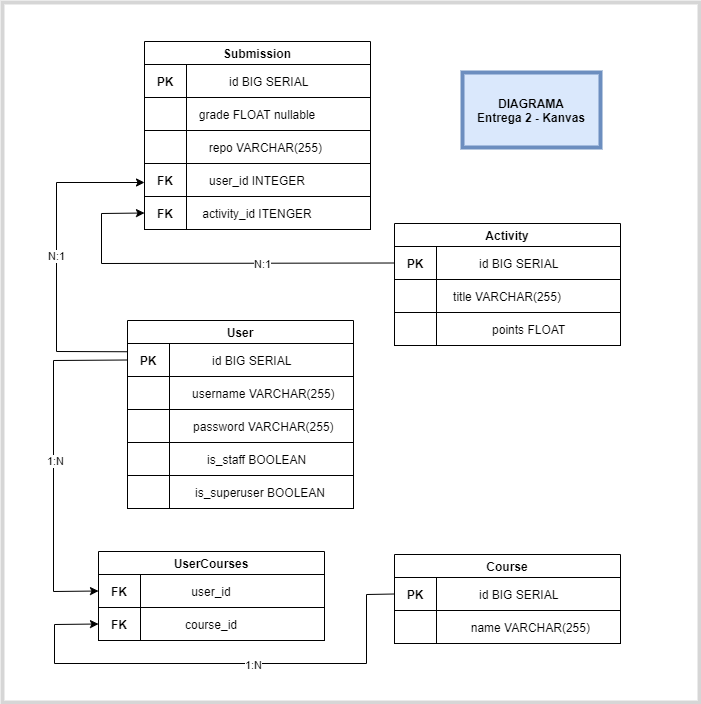

The diagram above was exported from draw.io. Its source (the exported page's mxGraphModel, read from the mxfile embedded in the PNG):
<mxGraphModel dx="718" dy="744" grid="0" gridSize="10" guides="1" tooltips="1" connect="1" arrows="1" fold="1" page="1" pageScale="1" pageWidth="827" pageHeight="1169" math="0" shadow="0">
  <root>
    <mxCell id="0" />
    <mxCell id="1" parent="0" />
    <mxCell id="RjFbsnuVUdXwkVq0rycs-55" value="" style="rounded=0;whiteSpace=wrap;html=1;fillColor=none;align=center;strokeWidth=4;strokeColor=#D6D6D6;" parent="1" vertex="1">
      <mxGeometry x="46" y="133" width="697" height="700" as="geometry" />
    </mxCell>
    <mxCell id="RjFbsnuVUdXwkVq0rycs-1" value="User" style="swimlane;" parent="1" vertex="1">
      <mxGeometry x="171" y="451" width="226" height="188" as="geometry" />
    </mxCell>
    <mxCell id="RjFbsnuVUdXwkVq0rycs-2" value="&lt;div&gt;&lt;span&gt;&amp;nbsp; &amp;nbsp; &amp;nbsp; &amp;nbsp;id BIG SERIAL&lt;/span&gt;&lt;/div&gt;" style="rounded=0;whiteSpace=wrap;html=1;align=center;" parent="RjFbsnuVUdXwkVq0rycs-1" vertex="1">
      <mxGeometry y="23" width="226" height="33" as="geometry" />
    </mxCell>
    <mxCell id="RjFbsnuVUdXwkVq0rycs-3" value="&amp;nbsp; &amp;nbsp; &amp;nbsp; &amp;nbsp; &amp;nbsp; &amp;nbsp; &amp;nbsp; username VARCHAR(255)" style="rounded=0;whiteSpace=wrap;html=1;align=center;" parent="RjFbsnuVUdXwkVq0rycs-1" vertex="1">
      <mxGeometry y="56" width="226" height="33" as="geometry" />
    </mxCell>
    <mxCell id="RjFbsnuVUdXwkVq0rycs-4" value="&amp;nbsp; &amp;nbsp; &amp;nbsp; &amp;nbsp; &amp;nbsp; &amp;nbsp; &amp;nbsp; password VARCHAR(255)" style="rounded=0;whiteSpace=wrap;html=1;" parent="RjFbsnuVUdXwkVq0rycs-1" vertex="1">
      <mxGeometry y="89" width="226" height="33" as="geometry" />
    </mxCell>
    <mxCell id="RjFbsnuVUdXwkVq0rycs-5" value="&amp;nbsp; &amp;nbsp; &amp;nbsp; &amp;nbsp; &amp;nbsp; is_staff BOOLEAN" style="rounded=0;whiteSpace=wrap;html=1;" parent="RjFbsnuVUdXwkVq0rycs-1" vertex="1">
      <mxGeometry y="122" width="226" height="33" as="geometry" />
    </mxCell>
    <mxCell id="RjFbsnuVUdXwkVq0rycs-10" value="&amp;nbsp; &amp;nbsp; &amp;nbsp; &amp;nbsp; &amp;nbsp; &amp;nbsp; is_superuser BOOLEAN" style="rounded=0;whiteSpace=wrap;html=1;" parent="RjFbsnuVUdXwkVq0rycs-1" vertex="1">
      <mxGeometry y="155" width="226" height="33" as="geometry" />
    </mxCell>
    <mxCell id="RjFbsnuVUdXwkVq0rycs-7" value="" style="rounded=0;whiteSpace=wrap;html=1;fillColor=none;" parent="RjFbsnuVUdXwkVq0rycs-1" vertex="1">
      <mxGeometry y="23" width="42" height="165" as="geometry" />
    </mxCell>
    <mxCell id="RjFbsnuVUdXwkVq0rycs-8" value="PK" style="text;html=1;strokeColor=none;fillColor=none;align=center;verticalAlign=middle;whiteSpace=wrap;rounded=0;fontStyle=1" parent="RjFbsnuVUdXwkVq0rycs-1" vertex="1">
      <mxGeometry y="23" width="42" height="33" as="geometry" />
    </mxCell>
    <mxCell id="RjFbsnuVUdXwkVq0rycs-11" value="Course" style="swimlane;" parent="1" vertex="1">
      <mxGeometry x="438" y="685" width="226" height="89" as="geometry" />
    </mxCell>
    <mxCell id="RjFbsnuVUdXwkVq0rycs-12" value="&lt;div&gt;&lt;span&gt;&amp;nbsp; &amp;nbsp; &amp;nbsp; &amp;nbsp;id BIG SERIAL&lt;/span&gt;&lt;/div&gt;" style="rounded=0;whiteSpace=wrap;html=1;align=center;" parent="RjFbsnuVUdXwkVq0rycs-11" vertex="1">
      <mxGeometry y="23" width="226" height="33" as="geometry" />
    </mxCell>
    <mxCell id="RjFbsnuVUdXwkVq0rycs-13" value="&amp;nbsp; &amp;nbsp; &amp;nbsp; &amp;nbsp; &amp;nbsp; &amp;nbsp; &amp;nbsp; name VARCHAR(255)" style="rounded=0;whiteSpace=wrap;html=1;align=center;" parent="RjFbsnuVUdXwkVq0rycs-11" vertex="1">
      <mxGeometry y="56" width="226" height="33" as="geometry" />
    </mxCell>
    <mxCell id="RjFbsnuVUdXwkVq0rycs-17" value="" style="rounded=0;whiteSpace=wrap;html=1;fillColor=none;" parent="RjFbsnuVUdXwkVq0rycs-11" vertex="1">
      <mxGeometry y="23" width="42" height="66" as="geometry" />
    </mxCell>
    <mxCell id="RjFbsnuVUdXwkVq0rycs-18" value="PK" style="text;html=1;strokeColor=none;fillColor=none;align=center;verticalAlign=middle;whiteSpace=wrap;rounded=0;fontStyle=1" parent="RjFbsnuVUdXwkVq0rycs-11" vertex="1">
      <mxGeometry y="23" width="42" height="33" as="geometry" />
    </mxCell>
    <mxCell id="RjFbsnuVUdXwkVq0rycs-19" value="UserCourses" style="swimlane;" parent="1" vertex="1">
      <mxGeometry x="142" y="682" width="226" height="89" as="geometry" />
    </mxCell>
    <mxCell id="RjFbsnuVUdXwkVq0rycs-20" value="&lt;div&gt;&lt;span&gt;user_id&lt;/span&gt;&lt;/div&gt;" style="rounded=0;whiteSpace=wrap;html=1;align=center;" parent="RjFbsnuVUdXwkVq0rycs-19" vertex="1">
      <mxGeometry y="23" width="226" height="33" as="geometry" />
    </mxCell>
    <mxCell id="RjFbsnuVUdXwkVq0rycs-21" value="course_id" style="rounded=0;whiteSpace=wrap;html=1;align=center;" parent="RjFbsnuVUdXwkVq0rycs-19" vertex="1">
      <mxGeometry y="56" width="226" height="33" as="geometry" />
    </mxCell>
    <mxCell id="RjFbsnuVUdXwkVq0rycs-22" value="" style="rounded=0;whiteSpace=wrap;html=1;fillColor=none;" parent="RjFbsnuVUdXwkVq0rycs-19" vertex="1">
      <mxGeometry y="23" width="42" height="66" as="geometry" />
    </mxCell>
    <mxCell id="RjFbsnuVUdXwkVq0rycs-23" value="FK" style="text;html=1;strokeColor=none;fillColor=none;align=center;verticalAlign=middle;whiteSpace=wrap;rounded=0;fontStyle=1" parent="RjFbsnuVUdXwkVq0rycs-19" vertex="1">
      <mxGeometry y="23" width="42" height="33" as="geometry" />
    </mxCell>
    <mxCell id="RjFbsnuVUdXwkVq0rycs-24" value="FK" style="text;html=1;strokeColor=none;fillColor=none;align=center;verticalAlign=middle;whiteSpace=wrap;rounded=0;fontStyle=1" parent="RjFbsnuVUdXwkVq0rycs-19" vertex="1">
      <mxGeometry y="56" width="42" height="33" as="geometry" />
    </mxCell>
    <mxCell id="RjFbsnuVUdXwkVq0rycs-34" value="" style="endArrow=classic;html=1;rounded=0;exitX=0;exitY=0.5;exitDx=0;exitDy=0;entryX=0;entryY=0.5;entryDx=0;entryDy=0;" parent="1" source="RjFbsnuVUdXwkVq0rycs-18" target="RjFbsnuVUdXwkVq0rycs-24" edge="1">
      <mxGeometry width="50" height="50" relative="1" as="geometry">
        <mxPoint x="396" y="939" as="sourcePoint" />
        <mxPoint x="446" y="889" as="targetPoint" />
        <Array as="points">
          <mxPoint x="410" y="725" />
          <mxPoint x="410" y="794" />
          <mxPoint x="98" y="794" />
          <mxPoint x="98" y="755" />
        </Array>
      </mxGeometry>
    </mxCell>
    <mxCell id="RjFbsnuVUdXwkVq0rycs-38" value="1:N" style="edgeLabel;html=1;align=center;verticalAlign=middle;resizable=0;points=[];" parent="RjFbsnuVUdXwkVq0rycs-34" vertex="1" connectable="0">
      <mxGeometry x="-0.1434" y="1" relative="1" as="geometry">
        <mxPoint as="offset" />
      </mxGeometry>
    </mxCell>
    <mxCell id="RjFbsnuVUdXwkVq0rycs-35" value="" style="endArrow=classic;html=1;rounded=0;entryX=0;entryY=0.5;entryDx=0;entryDy=0;exitX=0;exitY=0.5;exitDx=0;exitDy=0;" parent="1" source="RjFbsnuVUdXwkVq0rycs-8" target="RjFbsnuVUdXwkVq0rycs-23" edge="1">
      <mxGeometry width="50" height="50" relative="1" as="geometry">
        <mxPoint x="485" y="595" as="sourcePoint" />
        <mxPoint x="446" y="889" as="targetPoint" />
        <Array as="points">
          <mxPoint x="97" y="491" />
          <mxPoint x="97" y="722" />
        </Array>
      </mxGeometry>
    </mxCell>
    <mxCell id="RjFbsnuVUdXwkVq0rycs-37" value="1:N" style="edgeLabel;html=1;align=center;verticalAlign=middle;resizable=0;points=[];" parent="RjFbsnuVUdXwkVq0rycs-35" vertex="1" connectable="0">
      <mxGeometry x="-0.2393" y="1" relative="1" as="geometry">
        <mxPoint y="42" as="offset" />
      </mxGeometry>
    </mxCell>
    <mxCell id="RjFbsnuVUdXwkVq0rycs-39" value="Submission" style="swimlane;" parent="1" vertex="1">
      <mxGeometry x="188" y="172" width="226" height="188" as="geometry" />
    </mxCell>
    <mxCell id="RjFbsnuVUdXwkVq0rycs-40" value="&lt;div&gt;&lt;span&gt;&amp;nbsp; &amp;nbsp; &amp;nbsp; &amp;nbsp;id BIG SERIAL&lt;/span&gt;&lt;/div&gt;" style="rounded=0;whiteSpace=wrap;html=1;align=center;" parent="RjFbsnuVUdXwkVq0rycs-39" vertex="1">
      <mxGeometry y="23" width="226" height="33" as="geometry" />
    </mxCell>
    <mxCell id="RjFbsnuVUdXwkVq0rycs-41" value="grade FLOAT nullable" style="rounded=0;whiteSpace=wrap;html=1;align=center;" parent="RjFbsnuVUdXwkVq0rycs-39" vertex="1">
      <mxGeometry y="56" width="226" height="33" as="geometry" />
    </mxCell>
    <mxCell id="RjFbsnuVUdXwkVq0rycs-42" value="&amp;nbsp; &amp;nbsp; &amp;nbsp;repo VARCHAR(255)" style="rounded=0;whiteSpace=wrap;html=1;" parent="RjFbsnuVUdXwkVq0rycs-39" vertex="1">
      <mxGeometry y="89" width="226" height="33" as="geometry" />
    </mxCell>
    <mxCell id="RjFbsnuVUdXwkVq0rycs-43" value="user_id INTEGER" style="rounded=0;whiteSpace=wrap;html=1;" parent="RjFbsnuVUdXwkVq0rycs-39" vertex="1">
      <mxGeometry y="122" width="226" height="33" as="geometry" />
    </mxCell>
    <mxCell id="RjFbsnuVUdXwkVq0rycs-44" value="activity_id ITENGER" style="rounded=0;whiteSpace=wrap;html=1;" parent="RjFbsnuVUdXwkVq0rycs-39" vertex="1">
      <mxGeometry y="155" width="226" height="33" as="geometry" />
    </mxCell>
    <mxCell id="RjFbsnuVUdXwkVq0rycs-45" value="" style="rounded=0;whiteSpace=wrap;html=1;fillColor=none;" parent="RjFbsnuVUdXwkVq0rycs-39" vertex="1">
      <mxGeometry y="23" width="42" height="165" as="geometry" />
    </mxCell>
    <mxCell id="RjFbsnuVUdXwkVq0rycs-46" value="PK" style="text;html=1;strokeColor=none;fillColor=none;align=center;verticalAlign=middle;whiteSpace=wrap;rounded=0;fontStyle=1" parent="RjFbsnuVUdXwkVq0rycs-39" vertex="1">
      <mxGeometry y="23" width="42" height="33" as="geometry" />
    </mxCell>
    <mxCell id="RjFbsnuVUdXwkVq0rycs-47" value="FK" style="text;html=1;strokeColor=none;fillColor=none;align=center;verticalAlign=middle;whiteSpace=wrap;rounded=0;fontStyle=1" parent="RjFbsnuVUdXwkVq0rycs-39" vertex="1">
      <mxGeometry y="122" width="42" height="33" as="geometry" />
    </mxCell>
    <mxCell id="RjFbsnuVUdXwkVq0rycs-48" value="FK" style="text;html=1;strokeColor=none;fillColor=none;align=center;verticalAlign=middle;whiteSpace=wrap;rounded=0;fontStyle=1" parent="RjFbsnuVUdXwkVq0rycs-39" vertex="1">
      <mxGeometry y="155" width="42" height="33" as="geometry" />
    </mxCell>
    <mxCell id="RjFbsnuVUdXwkVq0rycs-49" value="" style="endArrow=classic;html=1;rounded=0;exitX=0;exitY=0.5;exitDx=0;exitDy=0;entryX=0;entryY=0.5;entryDx=0;entryDy=0;" parent="1" source="RjFbsnuVUdXwkVq0rycs-32" target="RjFbsnuVUdXwkVq0rycs-48" edge="1">
      <mxGeometry width="50" height="50" relative="1" as="geometry">
        <mxPoint x="407" y="501" as="sourcePoint" />
        <mxPoint x="149" y="394" as="targetPoint" />
        <Array as="points">
          <mxPoint x="145" y="394" />
          <mxPoint x="145" y="344" />
        </Array>
      </mxGeometry>
    </mxCell>
    <mxCell id="RjFbsnuVUdXwkVq0rycs-53" value="N:1" style="edgeLabel;html=1;align=center;verticalAlign=middle;resizable=0;points=[];" parent="RjFbsnuVUdXwkVq0rycs-49" vertex="1" connectable="0">
      <mxGeometry x="-0.3109" y="1" relative="1" as="geometry">
        <mxPoint as="offset" />
      </mxGeometry>
    </mxCell>
    <mxCell id="RjFbsnuVUdXwkVq0rycs-50" value="" style="endArrow=classic;html=1;rounded=0;exitX=0;exitY=0.25;exitDx=0;exitDy=0;entryX=0;entryY=0.75;entryDx=0;entryDy=0;" parent="1" source="RjFbsnuVUdXwkVq0rycs-8" target="RjFbsnuVUdXwkVq0rycs-39" edge="1">
      <mxGeometry width="50" height="50" relative="1" as="geometry">
        <mxPoint x="407" y="501" as="sourcePoint" />
        <mxPoint x="457" y="451" as="targetPoint" />
        <Array as="points">
          <mxPoint x="100" y="482" />
          <mxPoint x="100" y="313" />
        </Array>
      </mxGeometry>
    </mxCell>
    <mxCell id="RjFbsnuVUdXwkVq0rycs-52" value="N:1" style="edgeLabel;html=1;align=center;verticalAlign=middle;resizable=0;points=[];" parent="RjFbsnuVUdXwkVq0rycs-50" vertex="1" connectable="0">
      <mxGeometry x="0.0183" y="1" relative="1" as="geometry">
        <mxPoint as="offset" />
      </mxGeometry>
    </mxCell>
    <mxCell id="RjFbsnuVUdXwkVq0rycs-51" value="" style="group" parent="1" vertex="1" connectable="0">
      <mxGeometry x="438" y="354" width="226" height="122" as="geometry" />
    </mxCell>
    <mxCell id="RjFbsnuVUdXwkVq0rycs-36" value="&amp;nbsp; &amp;nbsp; &amp;nbsp; &amp;nbsp; &amp;nbsp; &amp;nbsp; &amp;nbsp;points FLOAT" style="rounded=0;whiteSpace=wrap;html=1;align=center;" parent="RjFbsnuVUdXwkVq0rycs-51" vertex="1">
      <mxGeometry y="89" width="226" height="33" as="geometry" />
    </mxCell>
    <mxCell id="RjFbsnuVUdXwkVq0rycs-25" value="Activity" style="swimlane;" parent="RjFbsnuVUdXwkVq0rycs-51" vertex="1">
      <mxGeometry width="226" height="122" as="geometry" />
    </mxCell>
    <mxCell id="RjFbsnuVUdXwkVq0rycs-26" value="&lt;div&gt;&lt;span&gt;&amp;nbsp; &amp;nbsp; &amp;nbsp; &amp;nbsp;id BIG SERIAL&lt;/span&gt;&lt;/div&gt;" style="rounded=0;whiteSpace=wrap;html=1;align=center;" parent="RjFbsnuVUdXwkVq0rycs-25" vertex="1">
      <mxGeometry y="23" width="226" height="33" as="geometry" />
    </mxCell>
    <mxCell id="RjFbsnuVUdXwkVq0rycs-27" value="title VARCHAR(255)" style="rounded=0;whiteSpace=wrap;html=1;align=center;" parent="RjFbsnuVUdXwkVq0rycs-25" vertex="1">
      <mxGeometry y="56" width="226" height="33" as="geometry" />
    </mxCell>
    <mxCell id="RjFbsnuVUdXwkVq0rycs-31" value="" style="rounded=0;whiteSpace=wrap;html=1;fillColor=none;" parent="RjFbsnuVUdXwkVq0rycs-25" vertex="1">
      <mxGeometry y="23" width="42" height="99" as="geometry" />
    </mxCell>
    <mxCell id="RjFbsnuVUdXwkVq0rycs-32" value="PK" style="text;html=1;strokeColor=none;fillColor=none;align=center;verticalAlign=middle;whiteSpace=wrap;rounded=0;fontStyle=1" parent="RjFbsnuVUdXwkVq0rycs-25" vertex="1">
      <mxGeometry y="23" width="42" height="33" as="geometry" />
    </mxCell>
    <mxCell id="RjFbsnuVUdXwkVq0rycs-56" value="DIAGRAMA&lt;br&gt;Entrega 2 - Kanvas" style="rounded=0;whiteSpace=wrap;html=1;strokeColor=#6c8ebf;strokeWidth=4;fillColor=#dae8fc;align=center;fontStyle=1" parent="1" vertex="1">
      <mxGeometry x="506" y="203" width="138" height="75" as="geometry" />
    </mxCell>
  </root>
</mxGraphModel>